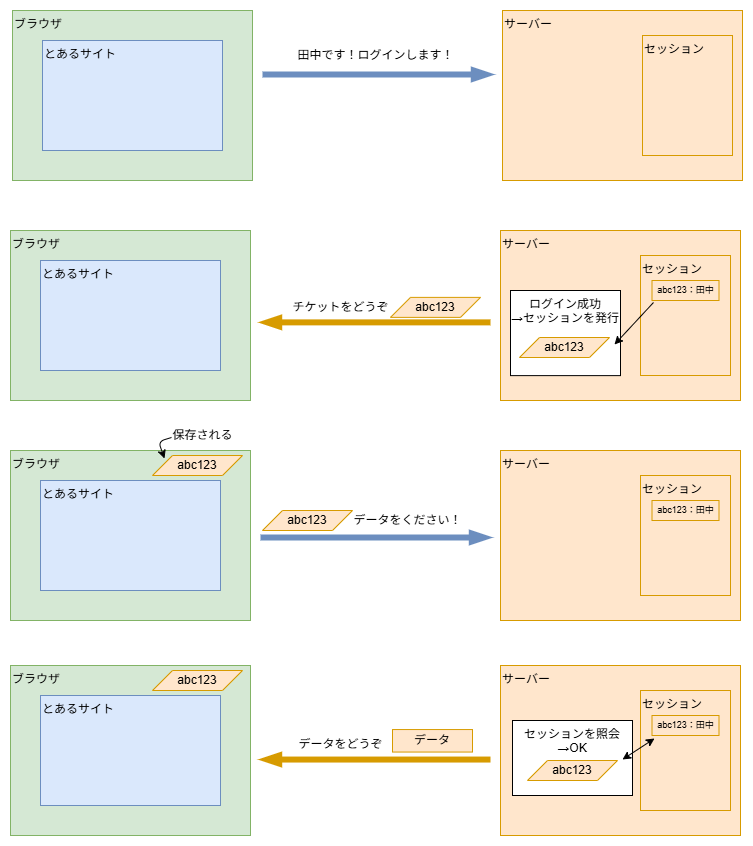

The diagram above was exported from draw.io. Its source (the exported page's mxGraphModel, read from the mxfile embedded in the PNG):
<mxGraphModel dx="746" dy="466" grid="1" gridSize="10" guides="1" tooltips="1" connect="1" arrows="1" fold="1" page="1" pageScale="1" pageWidth="1920" pageHeight="1200" background="#ffffff" math="0" shadow="0">
  <root>
    <mxCell id="0" />
    <mxCell id="1" parent="0" />
    <mxCell id="2" value="ブラウザ" style="whiteSpace=wrap;html=1;align=left;verticalAlign=top;fillColor=#d5e8d4;strokeColor=#82b366;" parent="1" vertex="1">
      <mxGeometry x="250" y="90" width="240" height="170" as="geometry" />
    </mxCell>
    <mxCell id="3" value="とあるサイト" style="whiteSpace=wrap;html=1;align=left;verticalAlign=top;fillColor=#dae8fc;strokeColor=#6c8ebf;" parent="1" vertex="1">
      <mxGeometry x="280" y="120" width="180" height="110" as="geometry" />
    </mxCell>
    <mxCell id="4" value="サーバー" style="whiteSpace=wrap;html=1;align=left;verticalAlign=top;fillColor=#ffe6cc;strokeColor=#d79b00;" parent="1" vertex="1">
      <mxGeometry x="740" y="90" width="240" height="170" as="geometry" />
    </mxCell>
    <mxCell id="5" value="" style="edgeStyle=none;orthogonalLoop=1;jettySize=auto;html=1;strokeWidth=6;endArrow=blockThin;endFill=1;fillColor=#dae8fc;strokeColor=#6c8ebf;" parent="1" edge="1">
      <mxGeometry width="100" relative="1" as="geometry">
        <mxPoint x="500" y="154" as="sourcePoint" />
        <mxPoint x="730" y="154" as="targetPoint" />
        <Array as="points" />
      </mxGeometry>
    </mxCell>
    <mxCell id="6" value="田中です！ログインします！" style="text;html=1;align=center;verticalAlign=middle;resizable=0;points=[];autosize=1;strokeColor=none;fillColor=none;" parent="1" vertex="1">
      <mxGeometry x="523" y="120" width="180" height="30" as="geometry" />
    </mxCell>
    <mxCell id="7" value="" style="edgeStyle=none;orthogonalLoop=1;jettySize=auto;html=1;strokeWidth=6;endArrow=blockThin;endFill=1;fillColor=#ffe6cc;strokeColor=#d79b00;" parent="1" edge="1">
      <mxGeometry width="100" relative="1" as="geometry">
        <mxPoint x="728" y="401.88" as="sourcePoint" />
        <mxPoint x="498" y="401.88" as="targetPoint" />
        <Array as="points" />
      </mxGeometry>
    </mxCell>
    <mxCell id="8" value="チケットをどうぞ" style="text;html=1;align=center;verticalAlign=middle;resizable=0;points=[];autosize=1;strokeColor=none;fillColor=none;" parent="1" vertex="1">
      <mxGeometry x="518" y="371.88" width="120" height="30" as="geometry" />
    </mxCell>
    <mxCell id="9" value="abc123" style="shape=parallelogram;perimeter=parallelogramPerimeter;whiteSpace=wrap;html=1;fixedSize=1;fillColor=#ffe6cc;strokeColor=#d79b00;" parent="1" vertex="1">
      <mxGeometry x="628" y="376.88" width="90" height="20" as="geometry" />
    </mxCell>
    <mxCell id="12" value="セッション" style="whiteSpace=wrap;html=1;align=left;verticalAlign=top;fillColor=#ffe6cc;strokeColor=#d79b00;" parent="1" vertex="1">
      <mxGeometry x="880" y="115" width="90" height="120" as="geometry" />
    </mxCell>
    <mxCell id="13" value="ブラウザ" style="whiteSpace=wrap;html=1;align=left;verticalAlign=top;fillColor=#d5e8d4;strokeColor=#82b366;" parent="1" vertex="1">
      <mxGeometry x="248" y="310" width="240" height="170" as="geometry" />
    </mxCell>
    <mxCell id="14" value="とあるサイト" style="whiteSpace=wrap;html=1;align=left;verticalAlign=top;fillColor=#dae8fc;strokeColor=#6c8ebf;" parent="1" vertex="1">
      <mxGeometry x="278" y="340" width="180" height="110" as="geometry" />
    </mxCell>
    <mxCell id="15" value="サーバー" style="whiteSpace=wrap;html=1;align=left;verticalAlign=top;fillColor=#ffe6cc;strokeColor=#d79b00;" parent="1" vertex="1">
      <mxGeometry x="738" y="310" width="240" height="170" as="geometry" />
    </mxCell>
    <mxCell id="18" value="セッション" style="whiteSpace=wrap;html=1;align=left;verticalAlign=top;fillColor=#ffe6cc;strokeColor=#d79b00;" parent="1" vertex="1">
      <mxGeometry x="878" y="335" width="90" height="120" as="geometry" />
    </mxCell>
    <mxCell id="19" value="ログイン成功&lt;br&gt;→セッションを発行" style="whiteSpace=wrap;html=1;verticalAlign=top;" parent="1" vertex="1">
      <mxGeometry x="748" y="370" width="110" height="85.12" as="geometry" />
    </mxCell>
    <mxCell id="20" value="abc123：田中" style="whiteSpace=wrap;html=1;align=center;verticalAlign=middle;fillColor=#ffe6cc;strokeColor=#d79b00;fontSize=9;" parent="1" vertex="1">
      <mxGeometry x="889.5" y="360" width="67" height="20" as="geometry" />
    </mxCell>
    <mxCell id="27" value="ブラウザ" style="whiteSpace=wrap;html=1;align=left;verticalAlign=top;fillColor=#d5e8d4;strokeColor=#82b366;" parent="1" vertex="1">
      <mxGeometry x="248" y="530" width="240" height="170" as="geometry" />
    </mxCell>
    <mxCell id="28" value="とあるサイト" style="whiteSpace=wrap;html=1;align=left;verticalAlign=top;fillColor=#dae8fc;strokeColor=#6c8ebf;" parent="1" vertex="1">
      <mxGeometry x="278" y="560" width="180" height="110" as="geometry" />
    </mxCell>
    <mxCell id="29" value="サーバー" style="whiteSpace=wrap;html=1;align=left;verticalAlign=top;fillColor=#ffe6cc;strokeColor=#d79b00;" parent="1" vertex="1">
      <mxGeometry x="738" y="530" width="240" height="170" as="geometry" />
    </mxCell>
    <mxCell id="30" value="セッション" style="whiteSpace=wrap;html=1;align=left;verticalAlign=top;fillColor=#ffe6cc;strokeColor=#d79b00;" parent="1" vertex="1">
      <mxGeometry x="878" y="555" width="90" height="120" as="geometry" />
    </mxCell>
    <mxCell id="32" value="abc123：田中" style="whiteSpace=wrap;html=1;align=center;verticalAlign=middle;fillColor=#ffe6cc;strokeColor=#d79b00;fontSize=9;" parent="1" vertex="1">
      <mxGeometry x="889.5" y="580" width="67" height="20" as="geometry" />
    </mxCell>
    <mxCell id="33" value="abc123" style="shape=parallelogram;perimeter=parallelogramPerimeter;whiteSpace=wrap;html=1;fixedSize=1;fillColor=#ffe6cc;strokeColor=#d79b00;" parent="1" vertex="1">
      <mxGeometry x="390" y="535" width="90" height="20" as="geometry" />
    </mxCell>
    <mxCell id="35" style="edgeStyle=none;html=1;" parent="1" edge="1">
      <mxGeometry relative="1" as="geometry">
        <mxPoint x="402" y="538" as="targetPoint" />
        <mxPoint x="409" y="517" as="sourcePoint" />
        <Array as="points">
          <mxPoint x="396" y="521" />
        </Array>
      </mxGeometry>
    </mxCell>
    <mxCell id="34" value="保存される" style="text;html=1;align=center;verticalAlign=middle;resizable=0;points=[];autosize=1;strokeColor=none;fillColor=none;" parent="1" vertex="1">
      <mxGeometry x="400" y="500" width="80" height="30" as="geometry" />
    </mxCell>
    <mxCell id="38" value="" style="edgeStyle=none;orthogonalLoop=1;jettySize=auto;html=1;strokeWidth=6;endArrow=blockThin;endFill=1;fillColor=#dae8fc;strokeColor=#6c8ebf;" parent="1" edge="1">
      <mxGeometry width="100" relative="1" as="geometry">
        <mxPoint x="498" y="617" as="sourcePoint" />
        <mxPoint x="728" y="617" as="targetPoint" />
        <Array as="points" />
      </mxGeometry>
    </mxCell>
    <mxCell id="39" value="データをください！" style="text;html=1;align=center;verticalAlign=middle;resizable=0;points=[];autosize=1;strokeColor=none;fillColor=none;" parent="1" vertex="1">
      <mxGeometry x="580" y="585" width="130" height="30" as="geometry" />
    </mxCell>
    <mxCell id="40" value="abc123" style="shape=parallelogram;perimeter=parallelogramPerimeter;whiteSpace=wrap;html=1;fixedSize=1;fillColor=#ffe6cc;strokeColor=#d79b00;" parent="1" vertex="1">
      <mxGeometry x="500" y="590" width="90" height="20" as="geometry" />
    </mxCell>
    <mxCell id="41" value="ブラウザ" style="whiteSpace=wrap;html=1;align=left;verticalAlign=top;fillColor=#d5e8d4;strokeColor=#82b366;" parent="1" vertex="1">
      <mxGeometry x="248" y="745" width="240" height="170" as="geometry" />
    </mxCell>
    <mxCell id="42" value="とあるサイト" style="whiteSpace=wrap;html=1;align=left;verticalAlign=top;fillColor=#dae8fc;strokeColor=#6c8ebf;" parent="1" vertex="1">
      <mxGeometry x="278" y="775" width="180" height="110" as="geometry" />
    </mxCell>
    <mxCell id="43" value="サーバー" style="whiteSpace=wrap;html=1;align=left;verticalAlign=top;fillColor=#ffe6cc;strokeColor=#d79b00;" parent="1" vertex="1">
      <mxGeometry x="738" y="745" width="240" height="170" as="geometry" />
    </mxCell>
    <mxCell id="44" value="セッション" style="whiteSpace=wrap;html=1;align=left;verticalAlign=top;fillColor=#ffe6cc;strokeColor=#d79b00;" parent="1" vertex="1">
      <mxGeometry x="878" y="770" width="90" height="120" as="geometry" />
    </mxCell>
    <mxCell id="45" value="abc123：田中" style="whiteSpace=wrap;html=1;align=center;verticalAlign=middle;fillColor=#ffe6cc;strokeColor=#d79b00;fontSize=9;" parent="1" vertex="1">
      <mxGeometry x="889.5" y="795" width="67" height="20" as="geometry" />
    </mxCell>
    <mxCell id="46" value="abc123" style="shape=parallelogram;perimeter=parallelogramPerimeter;whiteSpace=wrap;html=1;fixedSize=1;fillColor=#ffe6cc;strokeColor=#d79b00;" parent="1" vertex="1">
      <mxGeometry x="390" y="750" width="90" height="20" as="geometry" />
    </mxCell>
    <mxCell id="36" value="セッションを照会&lt;br&gt;→OK" style="whiteSpace=wrap;html=1;verticalAlign=top;" parent="1" vertex="1">
      <mxGeometry x="750" y="800" width="120" height="75" as="geometry" />
    </mxCell>
    <mxCell id="53" style="edgeStyle=none;html=1;startArrow=classic;startFill=1;" parent="1" edge="1">
      <mxGeometry relative="1" as="geometry">
        <mxPoint x="892" y="818" as="targetPoint" />
        <mxPoint x="860" y="839" as="sourcePoint" />
      </mxGeometry>
    </mxCell>
    <mxCell id="52" value="abc123" style="shape=parallelogram;perimeter=parallelogramPerimeter;whiteSpace=wrap;html=1;fixedSize=1;fillColor=#ffe6cc;strokeColor=#d79b00;" parent="1" vertex="1">
      <mxGeometry x="765" y="840" width="90" height="20" as="geometry" />
    </mxCell>
    <mxCell id="54" value="" style="edgeStyle=none;orthogonalLoop=1;jettySize=auto;html=1;strokeWidth=6;endArrow=blockThin;endFill=1;fillColor=#ffe6cc;strokeColor=#d79b00;" parent="1" edge="1">
      <mxGeometry width="100" relative="1" as="geometry">
        <mxPoint x="728" y="839.05" as="sourcePoint" />
        <mxPoint x="498" y="839.05" as="targetPoint" />
        <Array as="points" />
      </mxGeometry>
    </mxCell>
    <mxCell id="55" value="データをどうぞ" style="text;html=1;align=center;verticalAlign=middle;resizable=0;points=[];autosize=1;strokeColor=none;fillColor=none;" parent="1" vertex="1">
      <mxGeometry x="523" y="809.05" width="110" height="30" as="geometry" />
    </mxCell>
    <mxCell id="57" value="データ" style="whiteSpace=wrap;html=1;strokeColor=#d79b00;align=center;verticalAlign=middle;fontFamily=Helvetica;fontSize=12;fillColor=#ffe6cc;" parent="1" vertex="1">
      <mxGeometry x="630" y="809.05" width="80" height="22.5" as="geometry" />
    </mxCell>
    <mxCell id="59" value="abc123" style="shape=parallelogram;perimeter=parallelogramPerimeter;whiteSpace=wrap;html=1;fixedSize=1;fillColor=#ffe6cc;strokeColor=#d79b00;" vertex="1" parent="1">
      <mxGeometry x="757" y="417" width="90" height="20" as="geometry" />
    </mxCell>
    <mxCell id="58" style="edgeStyle=none;html=1;" edge="1" parent="1">
      <mxGeometry relative="1" as="geometry">
        <mxPoint x="852" y="424" as="targetPoint" />
        <mxPoint x="891" y="382" as="sourcePoint" />
      </mxGeometry>
    </mxCell>
  </root>
</mxGraphModel>